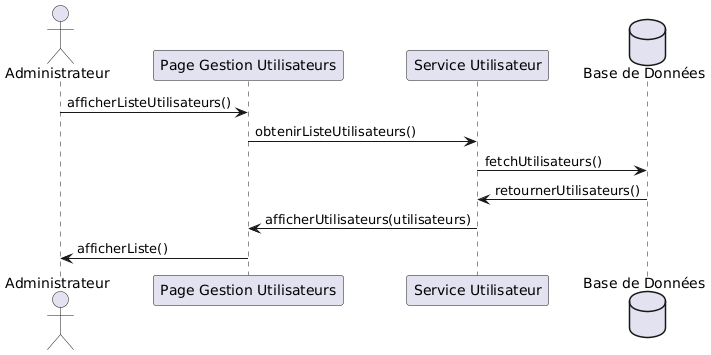

The diagram above was rendered by PlantUML. Its source (embedded in the PNG):
@startuml
actor Administrateur
participant "Page Gestion Utilisateurs" as PageGestionUtilisateurs
participant "Service Utilisateur" as ServiceUtilisateur
database "Base de Données" as BaseDeDonnées

Administrateur -> PageGestionUtilisateurs: afficherListeUtilisateurs()
PageGestionUtilisateurs -> ServiceUtilisateur: obtenirListeUtilisateurs()
ServiceUtilisateur -> BaseDeDonnées: fetchUtilisateurs()
BaseDeDonnées -> ServiceUtilisateur: retournerUtilisateurs()
ServiceUtilisateur -> PageGestionUtilisateurs: afficherUtilisateurs(utilisateurs)
PageGestionUtilisateurs -> Administrateur: afficherListe()
@enduml